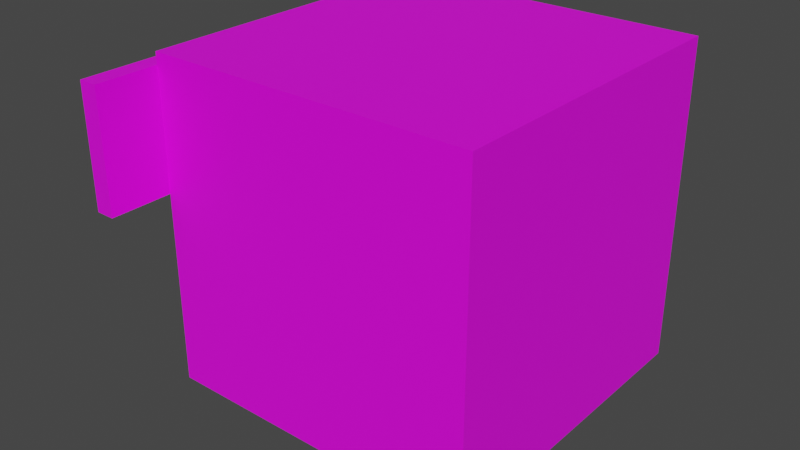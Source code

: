 # Source: Building2.blend  (saved by Blender 2.82.7; exported with 4.5.12 LTS)
import bpy
from mathutils import Matrix  # noqa: F401  (used for matrix-valued properties, if any)

bpy.ops.wm.read_factory_settings(use_empty=True)
scene = bpy.context.scene
scene.name = 'Scene'

# ---- collections
col_collection = bpy.data.collections.new('Collection'); scene.collection.children.link(col_collection)

# ---- images (referenced by path relative to the original .blend; pixels are not part of the script)
import os
ASSET_DIR = os.environ.get("B2B_ASSET_DIR", "")  # directory of the original .blend (textures are referenced by path, not embedded)
HERE = os.path.dirname(os.path.abspath(__file__))  # packed textures are extracted next to this script under _unpacked/

def load_image(name, relpath, width, height, colorspace="sRGB"):
    """Load a texture the original file referenced (path relative to the .blend, or extracted next to this script)."""
    p = next((c for c in (os.path.join(HERE, relpath), os.path.join(ASSET_DIR, relpath)) if relpath and os.path.exists(c)), "")
    if p:
        img = bpy.data.images.load(p, check_existing=True)
        img.name = name
    else:  # same state as the original file: an image datablock whose file is absent (Cycles renders it pink)
        img = bpy.data.images.new(name, width, height)
        img.source = "FILE"
        img.filepath = "//" + (relpath or name)
    img.colorspace_settings.name = colorspace
    return img
img_building2 = load_image('Building2', 'Textures/Building2.png', 1024, 1024, 'sRGB')
img_building2sign = load_image('Building2Sign', 'Textures/Building2Sign.png', 1024, 1024, 'sRGB')

# ---- materials (node trees are filled in below, after node groups)
mat_material = bpy.data.materials.new('Material')
mat_material.use_transparent_shadow = False
mat_building2sign = bpy.data.materials.new('Building2Sign')
mat_building2sign.use_transparent_shadow = False

# ---- material node trees
mat_material.use_nodes = True; mat_material.node_tree.nodes.clear()
_N = mat_material.node_tree.nodes; _L = mat_material.node_tree.links
n0 = _N.new('ShaderNodeOutputMaterial'); n0.name = 'Material Output'; n0.location = (300, 300)
n1 = _N.new('ShaderNodeBsdfPrincipled'); n1.name = 'Principled BSDF'; n1.location = (10, 300)
n1.distribution = 'GGX'
n1.subsurface_method = 'BURLEY'
n1.inputs[3].default_value = 1.45
n1.inputs[27].default_value = (0.0, 0.0, 0.0, 1.0)
n1.inputs[28].default_value = 1.0
n2 = _N.new('ShaderNodeTexImage'); n2.name = 'Image Texture'; n2.location = (-314, 120)
n2.image = img_building2
_L.new(n1.outputs[0], n0.inputs[0])
_L.new(n2.outputs[0], n1.inputs[0])
n0.is_active_output = True
mat_building2sign.use_nodes = True; mat_building2sign.node_tree.nodes.clear()
_N = mat_building2sign.node_tree.nodes; _L = mat_building2sign.node_tree.links
n0 = _N.new('ShaderNodeOutputMaterial'); n0.name = 'Material Output'; n0.location = (300, 300)
n1 = _N.new('ShaderNodeBsdfPrincipled'); n1.name = 'Principled BSDF'; n1.location = (10, 300)
n1.distribution = 'GGX'
n1.subsurface_method = 'BURLEY'
n1.inputs[3].default_value = 1.45
n1.inputs[27].default_value = (0.0, 0.0, 0.0, 1.0)
n1.inputs[28].default_value = 1.0
n2 = _N.new('ShaderNodeTexImage'); n2.name = 'Image Texture'; n2.location = (-476, 173)
n2.image = img_building2sign
_L.new(n1.outputs[0], n0.inputs[0])
_L.new(n2.outputs[0], n1.inputs[0])
n0.is_active_output = True

# ---- world
world_world = bpy.data.worlds.new('World'); scene.world = world_world
world_world.use_nodes = True; world_world.node_tree.nodes.clear()
_N = world_world.node_tree.nodes; _L = world_world.node_tree.links
n0 = _N.new('ShaderNodeOutputWorld'); n0.name = 'World Output'; n0.location = (300, 300)
n1 = _N.new('ShaderNodeBackground'); n1.name = 'Background'; n1.location = (10, 300)
n1.inputs[0].default_value = (0.05088, 0.05088, 0.05088, 1.0)
_L.new(n1.outputs[0], n0.inputs[0])
n0.is_active_output = True
world_world.color = (0.05088, 0.05088, 0.05088)
world_world.use_sun_shadow = False
world_world.sun_shadow_jitter_overblur = 0.0

# ---- meshes
me_cube_019 = bpy.data.meshes.new('Cube.019')
me_cube_019.from_pydata([(-1.0, -1.0, -1.0), (-1.0, -1.0, 1.0), (-1.0, 1.0, -1.0), (-1.0, 1.0, 1.0), (1.0, -1.0, -1.0), (1.0, -1.0, 1.0), (1.0, 1.0, -1.0), (1.0, 1.0, 1.0)], [], [(0, 1, 3, 2), (2, 3, 7, 6), (6, 7, 5, 4), (4, 5, 1, 0), (2, 6, 4, 0), (7, 3, 1, 5)])
_uv = me_cube_019.uv_layers.new(name='UVMap')
_uv.uv.foreach_set('vector', [0.375, 0.0, 0.625, 0.0, 0.625, 0.25, 0.375, 0.25, 0.375, 0.25, 0.625, 0.25, 0.625, 0.5, 0.375, 0.5, 0.375, 0.5, 0.625, 0.5, 0.625, 0.75, 0.375, 0.75, 0.375, 0.75, 0.625, 0.75, 0.625, 1.0, 0.375, 1.0, 0.125, 0.5, 0.375, 0.5, 0.375, 0.75, 0.125, 0.75, 0.625, 0.5, 0.875, 0.5, 0.875, 0.75, 0.625, 0.75])
me_cube_019.materials.append(mat_material)
me_cube_019.use_remesh_fix_poles = True
me_cube_019.use_remesh_preserve_attributes = False
me_cube_019.use_mirror_vertex_groups = False
me_cube_019.use_paint_bone_selection = False
me_cube_019.use_paint_mask = True
me_cube_019.update()
me_cube_020 = bpy.data.meshes.new('Cube.020')
me_cube_020.from_pydata([(-1.0, -1.0, -1.0), (-1.0, -1.0, 1.0), (-1.0, 1.0, -1.0), (-1.0, 1.0, 1.0), (1.0, -1.0, -1.0), (1.0, -1.0, 1.0), (1.0, 1.0, -1.0), (1.0, 1.0, 1.0)], [], [(0, 1, 3, 2), (2, 3, 7, 6), (6, 7, 5, 4), (4, 5, 1, 0), (2, 6, 4, 0), (7, 3, 1, 5)])
_uv = me_cube_020.uv_layers.new(name='UVMap')
_uv.uv.foreach_set('vector', [0.3769, 0.1417, 0.3769, 0.9338, 0.6378, 0.9338, 0.6378, 0.1417, 0.06736, 0.1417, 0.06736, 0.9338, 0.02612, 0.9338, 0.02612, 0.1417, 0.9576, 0.1417, 0.9576, 0.9338, 0.6966, 0.9338, 0.6966, 0.1417, 0.1322, 0.1417, 0.1322, 0.9338, 0.1735, 0.9338, 0.1735, 0.1417, 0.2517, 0.4005, 0.2104, 0.4005, 0.2104, 0.1396, 0.2517, 0.1396, 0.2956, 0.3978, 0.3369, 0.3978, 0.3369, 0.1368, 0.2956, 0.1368])
me_cube_020.materials.append(mat_building2sign)
me_cube_020.use_remesh_fix_poles = True
me_cube_020.use_remesh_preserve_attributes = False
me_cube_020.use_mirror_vertex_groups = False
me_cube_020.update()

# ---- objects
ob_buildingmesh = bpy.data.objects.new('BuildingMesh', me_cube_019)
ob_building2 = bpy.data.objects.new('Building2', None)
ob_sign = bpy.data.objects.new('Sign', me_cube_020)

# ---- transforms, parenting, visibility, modifiers, constraints
ob_buildingmesh.parent = ob_building2
ob_buildingmesh.location = (-0.01737, 0.07529, 3.576)
ob_buildingmesh.rotation_euler = (8.742e-08, 3.821e-15, -3.142)
ob_buildingmesh.scale = (3.573, 3.573, 3.573)
ob_buildingmesh.lineart.crease_threshold = 0.0
ob_building2.location = (0.0, 0.0, 0.0)
ob_building2.rotation_euler = (1.571, -0.0, 0.0)
ob_building2.lineart.crease_threshold = 0.0
ob_sign.parent = ob_building2
ob_sign.location = (-3.793, 2.088, 4.571)
ob_sign.rotation_euler = (8.742e-08, 3.821e-15, -3.142)
ob_sign.scale = (-0.2059, 1.303, 3.954)
ob_sign.lineart.crease_threshold = 0.0

# ---- collection membership
col_collection.objects.link(ob_buildingmesh)
col_collection.objects.link(ob_building2)
col_collection.objects.link(ob_sign)

# ---- scene / render settings (as saved in the file)
scene.frame_start = 1; scene.frame_end = 250; scene.frame_set(1)
scene.render.engine = 'BLENDER_EEVEE_NEXT'
scene.cycles.use_denoising = False
scene.cycles.samples = 128
scene.cycles.sampling_pattern = 'TABULATED_SOBOL'
scene.cycles.use_adaptive_sampling = False
scene.cycles.use_light_tree = False
scene.view_settings.view_transform = 'Filmic'
bpy.context.view_layer.update()

# ---- added for rendering (the .blend has no active camera and no usable light): camera, sun
cam_auto = bpy.data.cameras.new('AutoCamera')
cam_auto.lens = 50.0
cam_auto.sensor_width = 36.0
cam_auto.clip_end = 1000.0
ob_auto_camera = bpy.data.objects.new('AutoCamera', cam_auto)
scene.collection.objects.link(ob_auto_camera)
ob_auto_camera.location = (12.2171, -19.1905, 10.0263)
ob_auto_camera.rotation_euler = (1.09748, -7.21219e-08, 0.694738)
scene.camera = ob_auto_camera
light_auto_sun = bpy.data.lights.new('AutoSun', 'SUN')
light_auto_sun.energy = 3.0
light_auto_sun.angle = 0.0523599
ob_auto_sun = bpy.data.objects.new('AutoSun', light_auto_sun)
scene.collection.objects.link(ob_auto_sun)
ob_auto_sun.rotation_euler = (0.872665, 0.174533, 0.523599)
bpy.context.view_layer.update()
